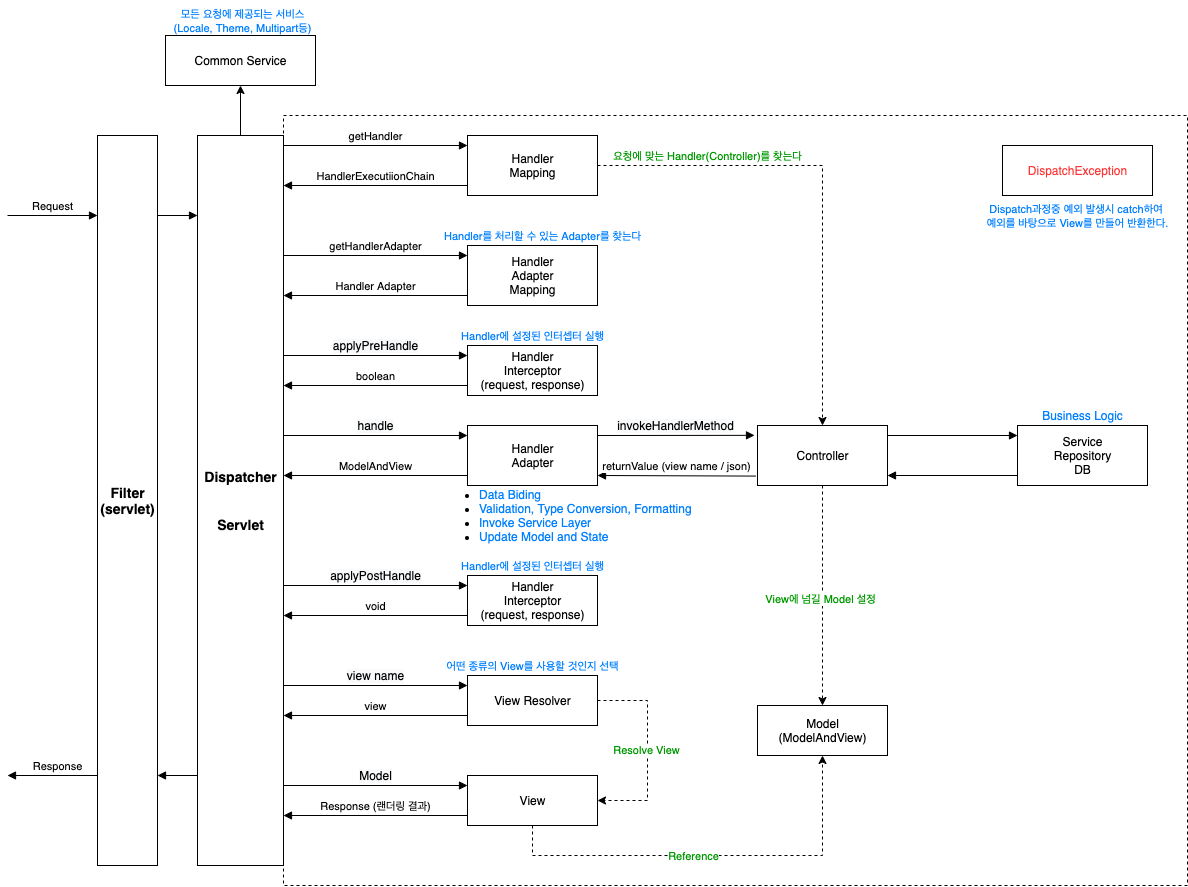

The diagram above was exported from draw.io. Its source (the exported page's mxGraphModel, read from the mxfile embedded in the PNG):
<mxGraphModel dx="1722" dy="962" grid="1" gridSize="10" guides="1" tooltips="1" connect="1" arrows="1" fold="1" page="1" pageScale="1" pageWidth="827" pageHeight="1169" math="0" shadow="0">
  <root>
    <mxCell id="0" />
    <mxCell id="1" parent="0" />
    <mxCell id="2" style="edgeStyle=orthogonalEdgeStyle;rounded=0;orthogonalLoop=1;jettySize=auto;html=1;" edge="1" source="3" target="16" parent="1">
      <mxGeometry relative="1" as="geometry" />
    </mxCell>
    <mxCell id="3" value="&lt;font style=&quot;font-size: 14px&quot;&gt;&lt;b&gt;Dispatcher&lt;br&gt;&lt;br&gt;&lt;br&gt;Servlet&lt;/b&gt;&lt;/font&gt;" style="html=1;" vertex="1" parent="1">
      <mxGeometry x="200" y="160" width="86" height="730" as="geometry" />
    </mxCell>
    <mxCell id="4" value="Request" style="html=1;verticalAlign=bottom;endArrow=block;" edge="1" parent="1">
      <mxGeometry width="80" relative="1" as="geometry">
        <mxPoint x="10.000000000000227" y="240" as="sourcePoint" />
        <mxPoint x="100.00000000000023" y="240" as="targetPoint" />
      </mxGeometry>
    </mxCell>
    <mxCell id="5" value="Response" style="html=1;verticalAlign=bottom;endArrow=none;startArrow=block;startFill=1;endFill=0;" edge="1" parent="1">
      <mxGeometry width="80" relative="1" as="geometry">
        <mxPoint x="10.000000000000227" y="800.0000000000002" as="sourcePoint" />
        <mxPoint x="110.00000000000023" y="800.0000000000002" as="targetPoint" />
      </mxGeometry>
    </mxCell>
    <mxCell id="6" style="edgeStyle=orthogonalEdgeStyle;rounded=0;orthogonalLoop=1;jettySize=auto;html=1;dashed=1;" edge="1" source="7" target="29" parent="1">
      <mxGeometry relative="1" as="geometry" />
    </mxCell>
    <mxCell id="7" value="Handler&lt;br&gt;Mapping" style="html=1;" vertex="1" parent="1">
      <mxGeometry x="470" y="160" width="130" height="60" as="geometry" />
    </mxCell>
    <mxCell id="8" value="getHandler" style="html=1;verticalAlign=bottom;endArrow=block;" edge="1" parent="1">
      <mxGeometry width="80" relative="1" as="geometry">
        <mxPoint x="286" y="170" as="sourcePoint" />
        <mxPoint x="470" y="170" as="targetPoint" />
      </mxGeometry>
    </mxCell>
    <mxCell id="9" value="HandlerExecutiionChain" style="html=1;verticalAlign=bottom;endArrow=none;startArrow=block;startFill=1;endFill=0;" edge="1" parent="1">
      <mxGeometry width="80" relative="1" as="geometry">
        <mxPoint x="286" y="210" as="sourcePoint" />
        <mxPoint x="470" y="210" as="targetPoint" />
      </mxGeometry>
    </mxCell>
    <mxCell id="10" value="Handler&lt;br&gt;Adapter&lt;br&gt;Mapping" style="html=1;" vertex="1" parent="1">
      <mxGeometry x="470" y="270" width="130" height="60" as="geometry" />
    </mxCell>
    <mxCell id="11" value="getHandlerAdapter" style="html=1;verticalAlign=bottom;endArrow=block;" edge="1" parent="1">
      <mxGeometry width="80" relative="1" as="geometry">
        <mxPoint x="286" y="280" as="sourcePoint" />
        <mxPoint x="470" y="280" as="targetPoint" />
      </mxGeometry>
    </mxCell>
    <mxCell id="12" value="Handler Adapter" style="html=1;verticalAlign=bottom;endArrow=none;startArrow=block;startFill=1;endFill=0;" edge="1" parent="1">
      <mxGeometry width="80" relative="1" as="geometry">
        <mxPoint x="286" y="320" as="sourcePoint" />
        <mxPoint x="470" y="320" as="targetPoint" />
      </mxGeometry>
    </mxCell>
    <mxCell id="13" value="&lt;span style=&quot;font-size: 14px&quot;&gt;&lt;b&gt;Filter&lt;br&gt;(servlet)&lt;br&gt;&lt;/b&gt;&lt;/span&gt;" style="html=1;" vertex="1" parent="1">
      <mxGeometry x="100" y="160" width="60" height="730" as="geometry" />
    </mxCell>
    <mxCell id="14" value="" style="html=1;verticalAlign=bottom;endArrow=block;" edge="1" parent="1">
      <mxGeometry width="80" relative="1" as="geometry">
        <mxPoint x="160.00000000000023" y="240" as="sourcePoint" />
        <mxPoint x="200.00000000000023" y="240" as="targetPoint" />
      </mxGeometry>
    </mxCell>
    <mxCell id="15" value="" style="html=1;verticalAlign=bottom;endArrow=none;startArrow=block;startFill=1;endFill=0;" edge="1" parent="1">
      <mxGeometry width="80" relative="1" as="geometry">
        <mxPoint x="160.00000000000023" y="800.0000000000002" as="sourcePoint" />
        <mxPoint x="200.00000000000023" y="800.0000000000002" as="targetPoint" />
      </mxGeometry>
    </mxCell>
    <mxCell id="16" value="Common Service" style="html=1;" vertex="1" parent="1">
      <mxGeometry x="168" y="60" width="150" height="50" as="geometry" />
    </mxCell>
    <mxCell id="17" value="&lt;font style=&quot;font-size: 11px&quot; color=&quot;#007fff&quot;&gt;모든 요청에 제공되는 서비스&lt;br&gt;(Locale, Theme, Multipart등)&lt;/font&gt;" style="text;html=1;align=center;verticalAlign=middle;resizable=0;points=[];autosize=1;strokeColor=none;" vertex="1" parent="1">
      <mxGeometry x="170" y="25" width="150" height="40" as="geometry" />
    </mxCell>
    <mxCell id="18" value="&lt;font style=&quot;font-size: 11px&quot; color=&quot;#009900&quot;&gt;요청에 맞는 Handler(Controller)를 찾는다&lt;/font&gt;" style="text;html=1;align=center;verticalAlign=middle;resizable=0;points=[];autosize=1;strokeColor=none;" vertex="1" parent="1">
      <mxGeometry x="610" y="170" width="200" height="20" as="geometry" />
    </mxCell>
    <mxCell id="19" value="&lt;font style=&quot;font-size: 11px&quot; color=&quot;#007fff&quot;&gt;Handler를 처리할 수 있는 Adapter를 찾는다&lt;/font&gt;" style="text;html=1;align=center;verticalAlign=middle;resizable=0;points=[];autosize=1;strokeColor=none;" vertex="1" parent="1">
      <mxGeometry x="440" y="250" width="210" height="20" as="geometry" />
    </mxCell>
    <mxCell id="20" value="Handler&lt;br&gt;Interceptor&lt;br&gt;(request, response)" style="html=1;" vertex="1" parent="1">
      <mxGeometry x="470" y="370" width="130" height="50" as="geometry" />
    </mxCell>
    <mxCell id="21" value="&lt;font style=&quot;font-size: 11px&quot; color=&quot;#007fff&quot;&gt;Handler에 설정된 인터셉터 실행&lt;/font&gt;" style="text;html=1;align=center;verticalAlign=middle;resizable=0;points=[];autosize=1;strokeColor=none;" vertex="1" parent="1">
      <mxGeometry x="455" y="350" width="160" height="20" as="geometry" />
    </mxCell>
    <mxCell id="22" value="&lt;span style=&quot;font-size: 12px ; background-color: rgb(248 , 249 , 250)&quot;&gt;applyPreHandle&lt;/span&gt;" style="html=1;verticalAlign=bottom;endArrow=block;" edge="1" parent="1">
      <mxGeometry width="80" relative="1" as="geometry">
        <mxPoint x="286" y="380" as="sourcePoint" />
        <mxPoint x="470" y="380" as="targetPoint" />
      </mxGeometry>
    </mxCell>
    <mxCell id="23" value="boolean" style="html=1;verticalAlign=bottom;endArrow=none;startArrow=block;startFill=1;endFill=0;" edge="1" parent="1">
      <mxGeometry width="80" relative="1" as="geometry">
        <mxPoint x="286" y="410" as="sourcePoint" />
        <mxPoint x="470" y="410" as="targetPoint" />
      </mxGeometry>
    </mxCell>
    <mxCell id="24" value="Handler&lt;br&gt;Adapter" style="html=1;" vertex="1" parent="1">
      <mxGeometry x="470" y="450" width="130" height="60" as="geometry" />
    </mxCell>
    <mxCell id="25" value="&lt;span style=&quot;font-size: 12px ; background-color: rgb(248 , 249 , 250)&quot;&gt;handle&lt;/span&gt;" style="html=1;verticalAlign=bottom;endArrow=block;" edge="1" parent="1">
      <mxGeometry width="80" relative="1" as="geometry">
        <mxPoint x="286" y="460" as="sourcePoint" />
        <mxPoint x="470" y="460" as="targetPoint" />
      </mxGeometry>
    </mxCell>
    <mxCell id="26" value="ModelAndView" style="html=1;verticalAlign=bottom;endArrow=none;startArrow=block;startFill=1;endFill=0;" edge="1" parent="1">
      <mxGeometry width="80" relative="1" as="geometry">
        <mxPoint x="286" y="500" as="sourcePoint" />
        <mxPoint x="470" y="500" as="targetPoint" />
      </mxGeometry>
    </mxCell>
    <mxCell id="27" style="edgeStyle=orthogonalEdgeStyle;rounded=0;orthogonalLoop=1;jettySize=auto;html=1;dashed=1;" edge="1" source="29" target="52" parent="1">
      <mxGeometry relative="1" as="geometry" />
    </mxCell>
    <mxCell id="28" value="&lt;font color=&quot;#009900&quot;&gt;View에 넘길 Model 설정&lt;/font&gt;" style="edgeLabel;html=1;align=center;verticalAlign=middle;resizable=0;points=[];" vertex="1" connectable="0" parent="27">
      <mxGeometry x="0.0301" y="-2" relative="1" as="geometry">
        <mxPoint as="offset" />
      </mxGeometry>
    </mxCell>
    <mxCell id="29" value="Controller" style="html=1;" vertex="1" parent="1">
      <mxGeometry x="760" y="450" width="130" height="60" as="geometry" />
    </mxCell>
    <mxCell id="30" value="&lt;span style=&quot;font-size: 12px ; background-color: rgb(248 , 249 , 250)&quot;&gt;invokeHandlerMethod&lt;/span&gt;" style="html=1;verticalAlign=bottom;endArrow=block;entryX=-0.023;entryY=0.164;entryDx=0;entryDy=0;entryPerimeter=0;" edge="1" target="29" parent="1">
      <mxGeometry width="80" relative="1" as="geometry">
        <mxPoint x="600" y="460" as="sourcePoint" />
        <mxPoint x="730" y="460" as="targetPoint" />
      </mxGeometry>
    </mxCell>
    <mxCell id="31" value="returnValue (view name / json)" style="html=1;verticalAlign=bottom;endArrow=none;startArrow=block;startFill=1;endFill=0;entryX=-0.012;entryY=0.843;entryDx=0;entryDy=0;entryPerimeter=0;" edge="1" target="29" parent="1">
      <mxGeometry width="80" relative="1" as="geometry">
        <mxPoint x="600" y="500" as="sourcePoint" />
        <mxPoint x="750" y="500" as="targetPoint" />
      </mxGeometry>
    </mxCell>
    <mxCell id="32" value="Service&lt;br&gt;Repository&lt;br&gt;DB" style="html=1;" vertex="1" parent="1">
      <mxGeometry x="1020" y="450" width="130" height="60" as="geometry" />
    </mxCell>
    <mxCell id="33" value="" style="html=1;verticalAlign=bottom;endArrow=block;" edge="1" parent="1">
      <mxGeometry width="80" relative="1" as="geometry">
        <mxPoint x="890" y="460" as="sourcePoint" />
        <mxPoint x="1020" y="460" as="targetPoint" />
      </mxGeometry>
    </mxCell>
    <mxCell id="34" value="" style="html=1;verticalAlign=bottom;endArrow=none;startArrow=block;startFill=1;endFill=0;" edge="1" parent="1">
      <mxGeometry width="80" relative="1" as="geometry">
        <mxPoint x="890" y="500" as="sourcePoint" />
        <mxPoint x="1020" y="500" as="targetPoint" />
      </mxGeometry>
    </mxCell>
    <mxCell id="35" value="&lt;font color=&quot;#007fff&quot;&gt;Business Logic&lt;/font&gt;" style="text;html=1;align=center;verticalAlign=middle;resizable=0;points=[];autosize=1;strokeColor=none;" vertex="1" parent="1">
      <mxGeometry x="1035" y="430" width="100" height="20" as="geometry" />
    </mxCell>
    <mxCell id="36" value="&lt;ul&gt;&lt;li&gt;&lt;font color=&quot;#007fff&quot;&gt;Data Biding&lt;/font&gt;&lt;/li&gt;&lt;li&gt;&lt;font color=&quot;#007fff&quot;&gt;Validation, Type Conversion, Formatting&lt;/font&gt;&lt;/li&gt;&lt;li&gt;&lt;font color=&quot;#007fff&quot;&gt;Invoke Service Layer&lt;/font&gt;&lt;/li&gt;&lt;li&gt;&lt;font color=&quot;#007fff&quot;&gt;Update Model and State&lt;/font&gt;&lt;/li&gt;&lt;/ul&gt;" style="text;html=1;align=left;verticalAlign=middle;resizable=0;points=[];autosize=1;strokeColor=none;" vertex="1" parent="1">
      <mxGeometry x="440" y="495" width="270" height="90" as="geometry" />
    </mxCell>
    <mxCell id="37" value="Handler&lt;br&gt;Interceptor&lt;br&gt;(request, response)" style="html=1;" vertex="1" parent="1">
      <mxGeometry x="470" y="600" width="130" height="50" as="geometry" />
    </mxCell>
    <mxCell id="38" value="&lt;span style=&quot;font-size: 12px ; background-color: rgb(248 , 249 , 250)&quot;&gt;applyPostHandle&lt;/span&gt;" style="html=1;verticalAlign=bottom;endArrow=block;" edge="1" parent="1">
      <mxGeometry width="80" relative="1" as="geometry">
        <mxPoint x="286" y="610" as="sourcePoint" />
        <mxPoint x="470" y="610" as="targetPoint" />
      </mxGeometry>
    </mxCell>
    <mxCell id="39" value="void" style="html=1;verticalAlign=bottom;endArrow=none;startArrow=block;startFill=1;endFill=0;" edge="1" parent="1">
      <mxGeometry width="80" relative="1" as="geometry">
        <mxPoint x="286" y="640" as="sourcePoint" />
        <mxPoint x="470" y="640" as="targetPoint" />
      </mxGeometry>
    </mxCell>
    <mxCell id="40" value="&lt;font style=&quot;font-size: 11px&quot; color=&quot;#007fff&quot;&gt;Handler에 설정된 인터셉터 실행&lt;/font&gt;" style="text;html=1;align=center;verticalAlign=middle;resizable=0;points=[];autosize=1;strokeColor=none;" vertex="1" parent="1">
      <mxGeometry x="455" y="580" width="160" height="20" as="geometry" />
    </mxCell>
    <mxCell id="41" style="edgeStyle=orthogonalEdgeStyle;rounded=0;orthogonalLoop=1;jettySize=auto;html=1;dashed=1;" edge="1" source="43" target="47" parent="1">
      <mxGeometry relative="1" as="geometry">
        <Array as="points">
          <mxPoint x="650" y="725" />
          <mxPoint x="650" y="825" />
        </Array>
      </mxGeometry>
    </mxCell>
    <mxCell id="42" value="&lt;font color=&quot;#009900&quot;&gt;Resolve View&lt;/font&gt;" style="edgeLabel;html=1;align=center;verticalAlign=middle;resizable=0;points=[];" vertex="1" connectable="0" parent="41">
      <mxGeometry x="-0.0069" y="-1" relative="1" as="geometry">
        <mxPoint as="offset" />
      </mxGeometry>
    </mxCell>
    <mxCell id="43" value="View Resolver" style="html=1;" vertex="1" parent="1">
      <mxGeometry x="470" y="700" width="130" height="50" as="geometry" />
    </mxCell>
    <mxCell id="44" value="&lt;span style=&quot;font-size: 11px&quot;&gt;&lt;font color=&quot;#007fff&quot;&gt;어떤 종류의 View를 사용할 것인지 선택&lt;/font&gt;&lt;/span&gt;" style="text;html=1;align=center;verticalAlign=middle;resizable=0;points=[];autosize=1;strokeColor=none;" vertex="1" parent="1">
      <mxGeometry x="440" y="680" width="190" height="20" as="geometry" />
    </mxCell>
    <mxCell id="45" style="edgeStyle=orthogonalEdgeStyle;rounded=0;orthogonalLoop=1;jettySize=auto;html=1;dashed=1;" edge="1" source="47" target="52" parent="1">
      <mxGeometry relative="1" as="geometry">
        <Array as="points">
          <mxPoint x="535" y="880" />
          <mxPoint x="825" y="880" />
        </Array>
      </mxGeometry>
    </mxCell>
    <mxCell id="46" value="&lt;font color=&quot;#009900&quot;&gt;Reference&lt;/font&gt;" style="edgeLabel;html=1;align=center;verticalAlign=middle;resizable=0;points=[];" vertex="1" connectable="0" parent="45">
      <mxGeometry x="-0.092" y="-1" relative="1" as="geometry">
        <mxPoint as="offset" />
      </mxGeometry>
    </mxCell>
    <mxCell id="47" value="View" style="html=1;" vertex="1" parent="1">
      <mxGeometry x="470" y="800" width="130" height="50" as="geometry" />
    </mxCell>
    <mxCell id="48" value="&lt;span style=&quot;font-size: 12px ; background-color: rgb(248 , 249 , 250)&quot;&gt;view name&lt;/span&gt;" style="html=1;verticalAlign=bottom;endArrow=block;" edge="1" parent="1">
      <mxGeometry width="80" relative="1" as="geometry">
        <mxPoint x="286" y="710" as="sourcePoint" />
        <mxPoint x="470" y="710" as="targetPoint" />
      </mxGeometry>
    </mxCell>
    <mxCell id="49" value="view" style="html=1;verticalAlign=bottom;endArrow=none;startArrow=block;startFill=1;endFill=0;" edge="1" parent="1">
      <mxGeometry width="80" relative="1" as="geometry">
        <mxPoint x="286" y="740" as="sourcePoint" />
        <mxPoint x="470" y="740" as="targetPoint" />
      </mxGeometry>
    </mxCell>
    <mxCell id="50" value="&lt;span style=&quot;font-size: 12px ; background-color: rgb(248 , 249 , 250)&quot;&gt;Model&lt;/span&gt;" style="html=1;verticalAlign=bottom;endArrow=block;" edge="1" parent="1">
      <mxGeometry width="80" relative="1" as="geometry">
        <mxPoint x="286" y="810.0000000000002" as="sourcePoint" />
        <mxPoint x="470" y="810.0000000000002" as="targetPoint" />
      </mxGeometry>
    </mxCell>
    <mxCell id="51" value="Response (랜더링 결과)" style="html=1;verticalAlign=bottom;endArrow=none;startArrow=block;startFill=1;endFill=0;" edge="1" parent="1">
      <mxGeometry width="80" relative="1" as="geometry">
        <mxPoint x="286" y="840.0000000000002" as="sourcePoint" />
        <mxPoint x="470" y="840.0000000000002" as="targetPoint" />
      </mxGeometry>
    </mxCell>
    <mxCell id="52" value="Model&lt;br&gt;(ModelAndView)" style="html=1;" vertex="1" parent="1">
      <mxGeometry x="760" y="730" width="130" height="50" as="geometry" />
    </mxCell>
    <mxCell id="53" value="&lt;font color=&quot;#ff3333&quot;&gt;DispatchException&lt;/font&gt;" style="html=1;" vertex="1" parent="1">
      <mxGeometry x="1005" y="170" width="150" height="50" as="geometry" />
    </mxCell>
    <mxCell id="54" value="&lt;font style=&quot;font-size: 11px&quot; color=&quot;#007fff&quot;&gt;Dispatch과정중 예외 발생시 catch하여 &lt;br&gt;예외를 바탕으로 View를 만들어 반환한다.&lt;/font&gt;" style="text;html=1;align=center;verticalAlign=middle;resizable=0;points=[];autosize=1;strokeColor=none;" vertex="1" parent="1">
      <mxGeometry x="980" y="220" width="200" height="40" as="geometry" />
    </mxCell>
    <mxCell id="55" value="" style="rounded=0;whiteSpace=wrap;html=1;fillColor=none;dashed=1;" vertex="1" parent="1">
      <mxGeometry x="286" y="140" width="904" height="770" as="geometry" />
    </mxCell>
  </root>
</mxGraphModel>